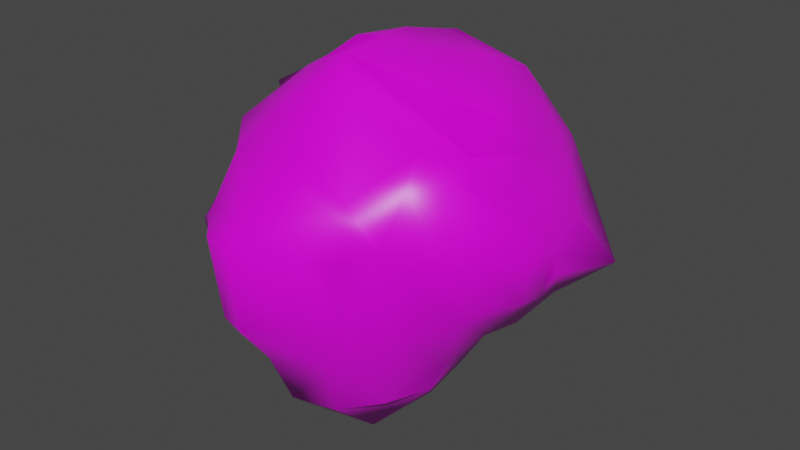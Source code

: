 # Source: rock.blend  (saved by Blender 3.0.42; exported with 4.5.12 LTS)
import bpy
from mathutils import Matrix  # noqa: F401  (used for matrix-valued properties, if any)

bpy.ops.wm.read_factory_settings(use_empty=True)
scene = bpy.context.scene
scene.name = 'Scene'

# ---- collections
col_collection = bpy.data.collections.new('Collection'); scene.collection.children.link(col_collection)

# ---- images (referenced by path relative to the original .blend; pixels are not part of the script)
import os
ASSET_DIR = os.environ.get("B2B_ASSET_DIR", "")  # directory of the original .blend (textures are referenced by path, not embedded)
HERE = os.path.dirname(os.path.abspath(__file__))  # packed textures are extracted next to this script under _unpacked/

def load_image(name, relpath, width, height, colorspace="sRGB"):
    """Load a texture the original file referenced (path relative to the .blend, or extracted next to this script)."""
    p = next((c for c in (os.path.join(HERE, relpath), os.path.join(ASSET_DIR, relpath)) if relpath and os.path.exists(c)), "")
    if p:
        img = bpy.data.images.load(p, check_existing=True)
        img.name = name
    else:  # same state as the original file: an image datablock whose file is absent (Cycles renders it pink)
        img = bpy.data.images.new(name, width, height)
        img.source = "FILE"
        img.filepath = "//" + (relpath or name)
    img.colorspace_settings.name = colorspace
    return img
img_colorstemplate_png = load_image('ColorsTemplate.png', 'ColorsTemplate.png', 1024, 1024, 'sRGB')

# ---- materials (node trees are filled in below, after node groups)
mat_material = bpy.data.materials.new('Material')
mat_material.alpha_threshold = 0.0
mat_material.use_transparent_shadow = False
mat_material.line_color = (0.0, 0.0, 0.0, 1.0)

# ---- material node trees
mat_material.use_nodes = True; mat_material.node_tree.nodes.clear()
_N = mat_material.node_tree.nodes; _L = mat_material.node_tree.links
n0 = _N.new('ShaderNodeOutputMaterial'); n0.name = 'Material Output'; n0.location = (300, 300)
n1 = _N.new('ShaderNodeBsdfPrincipled'); n1.name = 'Principled BSDF'; n1.location = (10, 300)
n1.distribution = 'GGX'
n1.subsurface_method = 'RANDOM_WALK_SKIN'
n1.inputs[2].default_value = 0.4
n1.inputs[3].default_value = 1.45
n1.inputs[27].default_value = (0.0, 0.0, 0.0, 1.0)
n1.inputs[28].default_value = 1.0
n2 = _N.new('ShaderNodeTexImage'); n2.name = 'Image Texture'; n2.location = (-394, 182)
n2.image = img_colorstemplate_png
n2.interpolation = 'Closest'
_L.new(n1.outputs[0], n0.inputs[0])
_L.new(n2.outputs[0], n1.inputs[0])
n0.is_active_output = True

# ---- world
world_world = bpy.data.worlds.new('World'); scene.world = world_world
world_world.use_nodes = True; world_world.node_tree.nodes.clear()
_N = world_world.node_tree.nodes; _L = world_world.node_tree.links
n0 = _N.new('ShaderNodeOutputWorld'); n0.name = 'World Output'; n0.location = (300, 300)
n1 = _N.new('ShaderNodeBackground'); n1.name = 'Background'; n1.location = (10, 300)
n1.inputs[0].default_value = (0.05088, 0.05088, 0.05088, 1.0)
_L.new(n1.outputs[0], n0.inputs[0])
n0.is_active_output = True
world_world.color = (0.05088, 0.05088, 0.05088)
world_world.use_sun_shadow = False
world_world.sun_shadow_jitter_overblur = 0.0

# ---- meshes
me_cube = bpy.data.meshes.new('Cube')
me_cube.from_pydata([(-0.1483, 0.1563, 0.129), (-0.2546, 0.06317, -0.1919), (0.08311, -0.2015, 0.04085), (-0.07135, -0.1602, -0.286), (-0.3966, -0.3174, 0.1418), (-0.5662, -0.1945, -0.1419), (-0.1578, -0.5597, 0.001088), (-0.2488, -0.4866, -0.3608), (0.03525, 0.08562, 0.1506), (0.0151, 0.1936, 0.08701), (0.09763, 0.05091, 0.08015), (0.07307, 0.1997, -0.0347), (0.1762, -0.01584, -0.0109), (-0.01828, 0.2144, -0.2014), (0.2357, 0.06093, -0.136), (0.1955, -0.1343, -0.09747), (0.1908, -0.1492, -0.05297), (0.1747, -0.1538, -0.1282), (0.194, -0.1805, -0.05759), (0.1432, -0.1057, -0.1895), (0.1224, -0.2244, -0.1986), (0.1797, -0.2348, -0.1316), (0.1491, -0.3164, -0.1218), (0.1475, -0.3598, 0.001946), (0.2003, -0.2739, -0.01622), (0.1634, -0.3126, 0.09189), (0.196, -0.1657, -0.001259), (0.14, -0.2975, 0.1245), (0.1504, -0.1285, 0.08596), (0.06603, -0.2927, 0.1993), (0.08439, -0.1076, 0.1559), (0.08297, -0.2239, 0.2708), (-0.0185, -0.03693, 0.2542), (-0.2895, -0.1635, 0.3594), (-0.1572, -0.04375, 0.3197), (-0.2698, -0.3015, 0.3552), (-0.3381, -0.1916, 0.3607), (-0.3584, -0.29, 0.3226), (-0.3235, -0.3846, 0.2795), (-0.2236, -0.3535, 0.3378), (-0.06075, -0.5477, 0.1488), (-0.2936, -0.5039, 0.1726), (-0.2951, -0.6068, 0.08096), (-0.04387, -0.5987, 0.1326), (-0.1243, -0.6299, 0.03078), (-0.275, -0.6762, 0.02678), (-0.2654, -0.6664, -0.1802), (-0.1385, -0.6082, -0.1514), (-0.2742, -0.578, -0.2953), (-0.1379, -0.5363, -0.2823), (-0.1471, -0.497, -0.4252), (-0.2831, -0.5048, -0.4482), (-0.2839, -0.3563, -0.4902), (-0.1561, -0.3597, -0.552), (-0.1705, -0.2428, -0.539), (-0.2891, -0.237, -0.5112), (-0.2971, -0.1501, -0.5475), (-0.1632, -0.1728, -0.563), (-0.1805, -0.07383, -0.5398), (-0.2798, -0.05661, -0.5379), (-0.178, -0.005008, -0.5111), (-0.2754, -0.01339, -0.4799), (-0.3129, 0.04606, -0.3919), (-0.1927, 0.031, -0.3998), (-0.202, 0.1329, -0.3322), (-0.3159, 0.1308, -0.3136), (-0.3364, 0.206, -0.2442), (-0.2236, 0.2542, -0.2973), (-0.2938, 0.3156, -0.2126), (-0.3502, 0.2569, -0.1662), (-0.17, 0.3367, -0.0298), (-0.3202, 0.294, -0.0259), (-0.3017, 0.3397, 0.1071), (-0.09484, 0.3068, 0.05973), (-0.09738, 0.246, 0.1484), (-0.2879, 0.2649, 0.1822), (-0.2672, 0.09181, 0.3219), (-0.08468, 0.126, 0.2581), (-0.1327, 0.04165, 0.2966), (-0.2736, 0.06464, 0.3265), (-0.3035, -0.05587, 0.3536), (-0.4261, -0.06439, 0.2889), (-0.4018, -0.1905, 0.3109), (-0.4902, -0.2042, 0.2567), (-0.4635, -0.06688, 0.282), (-0.5659, -0.219, 0.1486), (-0.6788, -0.1187, 0.1535), (-0.6169, -0.2323, 0.03993), (-0.6949, -0.09202, 0.04603), (-0.6404, -0.002699, -0.04702), (-0.6115, 0.06789, -0.02149), (-0.5729, 0.05427, 0.145), (-0.6275, 0.07195, -0.1695), (-0.5865, 0.08684, -0.1625), (-0.6282, -0.01684, -0.2647), (-0.5333, -0.03399, -0.3368), (-0.4803, 0.06379, -0.2805), (-0.4142, 0.131, -0.2686), (-0.4509, 0.1945, -0.1772), (-0.3871, 0.07184, -0.3521), (-0.6786, -0.1877, -0.3304), (-0.6296, -0.1657, -0.3967), (-0.441, -0.1286, -0.445), (-0.3985, -0.01756, -0.402), (-0.4017, -0.2991, -0.4481), (-0.5136, -0.3472, -0.3645), (-0.3626, -0.1255, -0.4874), (-0.3279, -0.04938, -0.4782), (-0.6965, -0.3742, -0.1459), (-0.6793, -0.4017, -0.1345), (-0.6427, -0.2977, -0.02567), (-0.5889, -0.3742, 0.01444), (-0.4442, -0.5564, -0.1746), (-0.4372, -0.5827, 0.02251), (-0.3637, -0.6558, 0.01906), (-0.3373, -0.647, -0.1784), (-0.6787, -0.2058, -0.1661), (-0.6652, -0.212, -0.02605), (-0.6828, -0.04615, -0.1764), (-0.6568, -0.07378, -0.0459), (-0.4406, -0.4907, -0.3101), (-0.4466, 0.1987, -0.01347), (-0.437, 0.2071, -0.1732), (-0.4277, 0.224, -0.01408), (-0.4021, 0.1563, 0.1577), (-0.3994, 0.0875, 0.217), (-0.5599, -0.357, 0.1551), (-0.4347, -0.3474, 0.2448), (-0.4424, -0.476, 0.1556), (-0.1383, 0.3231, -0.2148), (-0.07825, 0.2932, -0.04906), (-0.08759, 0.05753, -0.3688), (-0.04711, 0.1271, -0.3052), (0.09739, 0.02379, -0.2533), (-0.07356, -0.01782, -0.4283), (0.02428, -0.02258, -0.3479), (-0.05835, -0.1395, -0.4302), (-0.006575, -0.1103, -0.3512), (-0.01773, -0.3124, -0.4092), (0.003195, -0.2717, -0.3408), (-0.05369, -0.434, -0.3989), (0.01135, -0.4805, -0.1661), (0.1017, -0.3646, -0.161), (0.007364, -0.5215, 0.04805), (0.107, -0.4375, 0.01924), (0.04187, -0.4749, 0.1789), (0.09659, -0.4097, 0.1964), (0.007934, -0.3948, 0.2335), (-0.07061, -0.5596, -0.1468), (-0.05606, -0.5787, 0.02062), (-0.1175, -0.06895, -0.5108), (-0.1084, -0.194, -0.5241)], [], [(0, 4, 6, 2), (3, 2, 6, 7), (7, 6, 4, 5), (5, 1, 3, 7), (1, 0, 2, 3), (5, 4, 0, 1), (10, 9, 8), (9, 10, 12, 11), (11, 12, 14, 13), (14, 12, 16, 15), (16, 18, 17, 15), (15, 17, 19), (19, 17, 21, 20), (21, 22, 20), (21, 24, 23, 22), (23, 24, 25), (24, 18, 26, 25), (26, 28, 27, 25), (27, 28, 30, 29), (30, 32, 31, 29), (31, 32, 34, 33), (35, 31, 33), (37, 35, 33, 36), (39, 35, 37, 38), (41, 40, 39, 38), (43, 40, 41, 42), (45, 44, 43, 42), (47, 44, 45, 46), (49, 47, 46, 48), (51, 50, 49, 48), (53, 50, 51, 52), (55, 54, 53, 52), (57, 54, 55, 56), (59, 58, 57, 56), (61, 60, 58, 59), (63, 60, 61, 62), (65, 64, 63, 62), (67, 64, 65, 66), (69, 68, 67, 66), (71, 70, 68, 69), (73, 70, 71, 72), (75, 74, 73, 72), (77, 74, 75, 76), (79, 78, 77, 76), (34, 78, 79, 80), (79, 81, 80), (80, 81, 82, 36), (82, 81, 84, 83), (84, 86, 85, 83), (85, 86, 88, 87), (91, 90, 89, 88), (86, 91, 88), (89, 90, 93, 92), (93, 96, 95, 94), (92, 93, 94), (96, 93, 98, 97), (96, 97, 99), (94, 95, 101, 100), (101, 95, 103, 102), (105, 101, 102, 104), (103, 107, 106, 102), (105, 109, 108, 100), (101, 105, 100), (109, 111, 110, 108), (113, 111, 109, 112), (115, 114, 113, 112), (110, 117, 116, 108), (117, 110, 87), (117, 119, 118, 116), (112, 109, 105, 120), (108, 116, 100), (116, 118, 94, 100), (118, 92, 94), (93, 90, 121, 98), (121, 123, 122, 98), (118, 119, 89, 92), (90, 91, 124, 121), (124, 91, 125), (111, 126, 85, 87), (110, 111, 87), (88, 119, 117, 87), (125, 91, 86, 84), (83, 85, 126, 127), (126, 128, 127), (71, 123, 72), (70, 130, 129, 68), (122, 123, 71, 69), (68, 129, 67), (122, 69, 66), (64, 132, 131, 63), (132, 133, 131), (131, 133, 135, 134), (134, 135, 137, 136), (136, 137, 139, 138), (139, 140, 138), (139, 142, 141, 140), (142, 144, 143, 141), (144, 146, 145, 143), (145, 146, 147), (143, 149, 148, 141), (151, 150, 134, 136), (97, 65, 62, 99), (134, 150, 60, 63), (131, 134, 63), (62, 61, 107, 103), (99, 62, 103), (107, 61, 59), (58, 150, 151, 57), (106, 107, 59, 56), (151, 54, 57), (55, 106, 56), (151, 136, 138, 53), (54, 151, 53), (106, 55, 52, 104), (102, 106, 104), (52, 51, 120, 104), (140, 141, 148, 49), (50, 140, 49), (48, 115, 112, 120), (51, 48, 120), (148, 47, 49), (46, 115, 48), (148, 149, 44, 47), (45, 114, 115, 46), (114, 45, 42), (143, 145, 40, 43), (149, 143, 43), (42, 41, 128, 113), (114, 42, 113), (40, 145, 147, 39), (128, 41, 38, 127), (82, 37, 36), (33, 34, 80, 36), (32, 30, 8, 77), (78, 32, 77), (23, 144, 142, 22), (137, 135, 19, 20), (17, 18, 24, 21), (129, 130, 11, 13), (12, 10, 28, 26), (16, 12, 26), (9, 11, 130, 73), (74, 9, 73), (13, 14, 133, 132), (28, 10, 8, 30), (18, 16, 26), (133, 14, 15, 19), (135, 133, 19), (146, 27, 29, 147), (146, 144, 23, 25), (27, 146, 25), (142, 139, 137, 20), (22, 142, 20), (8, 9, 74, 77), (130, 70, 73), (13, 132, 64, 67), (129, 13, 67), (32, 78, 34), (60, 150, 58), (29, 31, 35, 39), (147, 29, 39), (44, 149, 43), (138, 140, 50, 53), (76, 75, 124, 125), (75, 72, 123, 121), (124, 75, 121), (122, 66, 65, 97), (98, 122, 97), (79, 76, 125, 84), (81, 79, 84), (89, 119, 88), (95, 96, 99, 103), (37, 82, 83, 127), (38, 37, 127), (128, 126, 111, 113), (120, 105, 104)])
me_cube.polygons.foreach_set('use_smooth', [True] * 176)
_uv = me_cube.uv_layers.new(name='UVMap')
_uv.uv.foreach_set('vector', [0.9941, 0.4141, 0.9941, 0.4141, 0.9941, 0.4141, 0.9941, 0.4141, 0.9941, 0.4141, 0.9941, 0.4141, 0.9941, 0.4141, 0.9941, 0.4141, 0.9941, 0.4141, 0.9941, 0.4141, 0.9941, 0.4141, 0.9941, 0.4141, 0.9941, 0.4141, 0.9941, 0.4141, 0.9941, 0.4141, 0.9941, 0.4141, 0.9941, 0.4141, 0.9941, 0.4141, 0.9941, 0.4141, 0.9941, 0.4141, 0.9941, 0.4141, 0.9941, 0.4141, 0.9941, 0.4141, 0.9941, 0.4141, 0.9941, 0.4141, 0.9941, 0.4141, 0.9941, 0.4141, 0.9941, 0.4141, 0.9941, 0.4141, 0.9941, 0.4141, 0.9941, 0.4141, 0.9941, 0.4141, 0.9941, 0.4141, 0.9941, 0.4141, 0.9941, 0.4141, 0.9941, 0.4141, 0.9941, 0.4141, 0.9941, 0.4141, 0.9941, 0.4141, 0.9941, 0.4141, 0.9941, 0.4141, 0.9941, 0.4141, 0.9941, 0.4141, 0.9941, 0.4141, 0.9941, 0.4141, 0.9941, 0.4141, 0.9941, 0.4141, 0.9941, 0.4141, 0.9941, 0.4141, 0.9941, 0.4141, 0.9941, 0.4141, 0.9941, 0.4141, 0.9941, 0.4141, 0.9941, 0.4141, 0.9941, 0.4141, 0.9941, 0.4141, 0.9941, 0.4141, 0.9941, 0.4141, 0.9941, 0.4141, 0.9941, 0.4141, 0.9941, 0.4141, 0.9941, 0.4141, 0.9941, 0.4141, 0.9941, 0.4141, 0.9941, 0.4141, 0.9941, 0.4141, 0.9941, 0.4141, 0.9941, 0.4141, 0.9941, 0.4141, 0.9941, 0.4141, 0.9941, 0.4141, 0.9941, 0.4141, 0.9941, 0.4141, 0.9941, 0.4141, 0.9941, 0.4141, 0.9941, 0.4141, 0.9941, 0.4141, 0.9941, 0.4141, 0.9941, 0.4141, 0.9941, 0.4141, 0.9941, 0.4141, 0.9941, 0.4141, 0.9941, 0.4141, 0.9941, 0.4141, 0.9941, 0.4141, 0.9941, 0.4141, 0.9941, 0.4141, 0.9941, 0.4141, 0.9941, 0.4141, 0.9941, 0.4141, 0.9941, 0.4141, 0.9941, 0.4141, 0.9941, 0.4141, 0.9941, 0.4141, 0.9941, 0.4141, 0.9941, 0.4141, 0.9941, 0.4141, 0.9941, 0.4141, 0.9941, 0.4141, 0.9941, 0.4141, 0.9941, 0.4141, 0.9941, 0.4141, 0.9941, 0.4141, 0.9941, 0.4141, 0.9941, 0.4141, 0.9941, 0.4141, 0.9941, 0.4141, 0.9941, 0.4141, 0.9941, 0.4141, 0.9941, 0.4141, 0.9941, 0.4141, 0.9941, 0.4141, 0.9941, 0.4141, 0.9941, 0.4141, 0.9941, 0.4141, 0.9941, 0.4141, 0.9941, 0.4141, 0.9941, 0.4141, 0.9941, 0.4141, 0.9941, 0.4141, 0.9941, 0.4141, 0.9941, 0.4141, 0.9941, 0.4141, 0.9941, 0.4141, 0.9941, 0.4141, 0.9941, 0.4141, 0.9941, 0.4141, 0.9941, 0.4141, 0.9941, 0.4141, 0.9941, 0.4141, 0.9941, 0.4141, 0.9941, 0.4141, 0.9941, 0.4141, 0.9941, 0.4141, 0.9941, 0.4141, 0.9941, 0.4141, 0.9941, 0.4141, 0.9941, 0.4141, 0.9941, 0.4141, 0.9941, 0.4141, 0.9941, 0.4141, 0.9941, 0.4141, 0.9941, 0.4141, 0.9941, 0.4141, 0.9941, 0.4141, 0.9941, 0.4141, 0.9941, 0.4141, 0.9941, 0.4141, 0.9941, 0.4141, 0.9941, 0.4141, 0.9941, 0.4141, 0.9941, 0.4141, 0.9941, 0.4141, 0.9941, 0.4141, 0.9941, 0.4141, 0.9941, 0.4141, 0.9941, 0.4141, 0.9941, 0.4141, 0.9941, 0.4141, 0.9941, 0.4141, 0.9941, 0.4141, 0.9941, 0.4141, 0.9941, 0.4141, 0.9941, 0.4141, 0.9941, 0.4141, 0.9941, 0.4141, 0.9941, 0.4141, 0.9941, 0.4141, 0.9941, 0.4141, 0.9941, 0.4141, 0.9941, 0.4141, 0.9941, 0.4141, 0.9941, 0.4141, 0.9941, 0.4141, 0.9941, 0.4141, 0.9941, 0.4141, 0.9941, 0.4141, 0.9941, 0.4141, 0.9941, 0.4141, 0.9941, 0.4141, 0.9941, 0.4141, 0.9941, 0.4141, 0.9941, 0.4141, 0.9941, 0.4141, 0.9941, 0.4141, 0.9941, 0.4141, 0.9941, 0.4141, 0.9941, 0.4141, 0.9941, 0.4141, 0.9941, 0.4141, 0.9941, 0.4141, 0.9941, 0.4141, 0.9941, 0.4141, 0.9941, 0.4141, 0.9941, 0.4141, 0.9941, 0.4141, 0.9941, 0.4141, 0.9941, 0.4141, 0.9941, 0.4141, 0.9941, 0.4141, 0.9941, 0.4141, 0.9941, 0.4141, 0.9941, 0.4141, 0.9941, 0.4141, 0.9941, 0.4141, 0.9941, 0.4141, 0.9941, 0.4141, 0.9941, 0.4141, 0.9941, 0.4141, 0.9941, 0.4141, 0.9941, 0.4141, 0.9941, 0.4141, 0.9941, 0.4141, 0.9941, 0.4141, 0.9941, 0.4141, 0.9941, 0.4141, 0.9941, 0.4141, 0.9941, 0.4141, 0.9941, 0.4141, 0.9941, 0.4141, 0.9941, 0.4141, 0.9941, 0.4141, 0.9941, 0.4141, 0.9941, 0.4141, 0.9941, 0.4141, 0.9941, 0.4141, 0.9941, 0.4141, 0.9941, 0.4141, 0.9941, 0.4141, 0.9941, 0.4141, 0.9941, 0.4141, 0.9941, 0.4141, 0.9941, 0.4141, 0.9941, 0.4141, 0.9941, 0.4141, 0.9941, 0.4141, 0.9941, 0.4141, 0.9941, 0.4141, 0.9941, 0.4141, 0.9941, 0.4141, 0.9941, 0.4141, 0.9941, 0.4141, 0.9941, 0.4141, 0.9941, 0.4141, 0.9941, 0.4141, 0.9941, 0.4141, 0.9941, 0.4141, 0.9941, 0.4141, 0.9941, 0.4141, 0.9941, 0.4141, 0.9941, 0.4141, 0.9941, 0.4141, 0.9941, 0.4141, 0.9941, 0.4141, 0.9941, 0.4141, 0.9941, 0.4141, 0.9941, 0.4141, 0.9941, 0.4141, 0.9941, 0.4141, 0.9941, 0.4141, 0.9941, 0.4141, 0.9941, 0.4141, 0.9941, 0.4141, 0.9941, 0.4141, 0.9941, 0.4141, 0.9941, 0.4141, 0.9941, 0.4141, 0.9941, 0.4141, 0.9941, 0.4141, 0.9941, 0.4141, 0.9941, 0.4141, 0.9941, 0.4141, 0.9941, 0.4141, 0.9941, 0.4141, 0.9941, 0.4141, 0.9941, 0.4141, 0.9941, 0.4141, 0.9941, 0.4141, 0.9941, 0.4141, 0.9941, 0.4141, 0.9941, 0.4141, 0.9941, 0.4141, 0.9941, 0.4141, 0.9941, 0.4141, 0.9941, 0.4141, 0.9941, 0.4141, 0.9941, 0.4141, 0.9941, 0.4141, 0.9941, 0.4141, 0.9941, 0.4141, 0.9941, 0.4141, 0.9941, 0.4141, 0.9941, 0.4141, 0.9941, 0.4141, 0.9941, 0.4141, 0.9941, 0.4141, 0.9941, 0.4141, 0.9941, 0.4141, 0.9941, 0.4141, 0.9941, 0.4141, 0.9941, 0.4141, 0.9941, 0.4141, 0.9941, 0.4141, 0.9941, 0.4141, 0.9941, 0.4141, 0.9941, 0.4141, 0.9941, 0.4141, 0.9941, 0.4141, 0.9941, 0.4141, 0.9941, 0.4141, 0.9941, 0.4141, 0.9941, 0.4141, 0.9941, 0.4141, 0.9941, 0.4141, 0.9941, 0.4141, 0.9941, 0.4141, 0.9941, 0.4141, 0.9941, 0.4141, 0.9941, 0.4141, 0.9941, 0.4141, 0.9941, 0.4141, 0.9941, 0.4141, 0.9941, 0.4141, 0.9941, 0.4141, 0.9941, 0.4141, 0.9941, 0.4141, 0.9941, 0.4141, 0.9941, 0.4141, 0.9941, 0.4141, 0.9941, 0.4141, 0.9941, 0.4141, 0.9941, 0.4141, 0.9941, 0.4141, 0.9941, 0.4141, 0.9941, 0.4141, 0.9941, 0.4141, 0.9941, 0.4141, 0.9941, 0.4141, 0.9941, 0.4141, 0.9941, 0.4141, 0.9941, 0.4141, 0.9941, 0.4141, 0.9941, 0.4141, 0.9941, 0.4141, 0.9941, 0.4141, 0.9941, 0.4141, 0.9941, 0.4141, 0.9941, 0.4141, 0.9941, 0.4141, 0.9941, 0.4141, 0.9941, 0.4141, 0.9941, 0.4141, 0.9941, 0.4141, 0.9941, 0.4141, 0.9941, 0.4141, 0.9941, 0.4141, 0.9941, 0.4141, 0.9941, 0.4141, 0.9941, 0.4141, 0.9941, 0.4141, 0.9941, 0.4141, 0.9941, 0.4141, 0.9941, 0.4141, 0.9941, 0.4141, 0.9941, 0.4141, 0.9941, 0.4141, 0.9941, 0.4141, 0.9941, 0.4141, 0.9941, 0.4141, 0.9941, 0.4141, 0.9941, 0.4141, 0.9941, 0.4141, 0.9941, 0.4141, 0.9941, 0.4141, 0.9941, 0.4141, 0.9941, 0.4141, 0.9941, 0.4141, 0.9941, 0.4141, 0.9941, 0.4141, 0.9941, 0.4141, 0.9941, 0.4141, 0.9941, 0.4141, 0.9941, 0.4141, 0.9941, 0.4141, 0.9941, 0.4141, 0.9941, 0.4141, 0.9941, 0.4141, 0.9941, 0.4141, 0.9941, 0.4141, 0.9941, 0.4141, 0.9941, 0.4141, 0.9941, 0.4141, 0.9941, 0.4141, 0.9941, 0.4141, 0.9941, 0.4141, 0.9941, 0.4141, 0.9941, 0.4141, 0.9941, 0.4141, 0.9941, 0.4141, 0.9941, 0.4141, 0.9941, 0.4141, 0.9941, 0.4141, 0.9941, 0.4141, 0.9941, 0.4141, 0.9941, 0.4141, 0.9941, 0.4141, 0.9941, 0.4141, 0.9941, 0.4141, 0.9941, 0.4141, 0.9941, 0.4141, 0.9941, 0.4141, 0.9941, 0.4141, 0.9941, 0.4141, 0.9941, 0.4141, 0.9941, 0.4141, 0.9941, 0.4141, 0.9941, 0.4141, 0.9941, 0.4141, 0.9941, 0.4141, 0.9941, 0.4141, 0.9941, 0.4141, 0.9941, 0.4141, 0.9941, 0.4141, 0.9941, 0.4141, 0.9941, 0.4141, 0.9941, 0.4141, 0.9941, 0.4141, 0.9941, 0.4141, 0.9941, 0.4141, 0.9941, 0.4141, 0.9941, 0.4141, 0.9941, 0.4141, 0.9941, 0.4141, 0.9941, 0.4141, 0.9941, 0.4141, 0.9941, 0.4141, 0.9941, 0.4141, 0.9941, 0.4141, 0.9941, 0.4141, 0.9941, 0.4141, 0.9941, 0.4141, 0.9941, 0.4141, 0.9941, 0.4141, 0.9941, 0.4141, 0.9941, 0.4141, 0.9941, 0.4141, 0.9941, 0.4141, 0.9941, 0.4141, 0.9941, 0.4141, 0.9941, 0.4141, 0.9941, 0.4141, 0.9941, 0.4141, 0.9941, 0.4141, 0.9941, 0.4141, 0.9941, 0.4141, 0.9941, 0.4141, 0.9941, 0.4141, 0.9941, 0.4141, 0.9941, 0.4141, 0.9941, 0.4141, 0.9941, 0.4141, 0.9941, 0.4141, 0.9941, 0.4141, 0.9941, 0.4141, 0.9941, 0.4141, 0.9941, 0.4141, 0.9941, 0.4141, 0.9941, 0.4141, 0.9941, 0.4141, 0.9941, 0.4141, 0.9941, 0.4141, 0.9941, 0.4141, 0.9941, 0.4141, 0.9941, 0.4141, 0.9941, 0.4141, 0.9941, 0.4141, 0.9941, 0.4141, 0.9941, 0.4141, 0.9941, 0.4141, 0.9941, 0.4141, 0.9941, 0.4141, 0.9941, 0.4141, 0.9941, 0.4141, 0.9941, 0.4141, 0.9941, 0.4141, 0.9941, 0.4141, 0.9941, 0.4141, 0.9941, 0.4141, 0.9941, 0.4141, 0.9941, 0.4141, 0.9941, 0.4141, 0.9941, 0.4141, 0.9941, 0.4141, 0.9941, 0.4141, 0.9941, 0.4141, 0.9941, 0.4141, 0.9941, 0.4141, 0.9941, 0.4141, 0.9941, 0.4141, 0.9941, 0.4141, 0.9941, 0.4141, 0.9941, 0.4141, 0.9941, 0.4141, 0.9941, 0.4141, 0.9941, 0.4141, 0.9941, 0.4141, 0.9941, 0.4141, 0.9941, 0.4141, 0.9941, 0.4141, 0.9941, 0.4141, 0.9941, 0.4141, 0.9941, 0.4141, 0.9941, 0.4141, 0.9941, 0.4141, 0.9941, 0.4141, 0.9941, 0.4141, 0.9941, 0.4141, 0.9941, 0.4141, 0.9941, 0.4141, 0.9941, 0.4141, 0.9941, 0.4141, 0.9941, 0.4141, 0.9941, 0.4141, 0.9941, 0.4141, 0.9941, 0.4141, 0.9941, 0.4141, 0.9941, 0.4141, 0.9941, 0.4141, 0.9941, 0.4141, 0.9941, 0.4141, 0.9941, 0.4141, 0.9941, 0.4141, 0.9941, 0.4141, 0.9941, 0.4141, 0.9941, 0.4141, 0.9941, 0.4141, 0.9941, 0.4141, 0.9941, 0.4141, 0.9941, 0.4141, 0.9941, 0.4141, 0.9941, 0.4141, 0.9941, 0.4141, 0.9941, 0.4141, 0.9941, 0.4141, 0.9941, 0.4141, 0.9941, 0.4141, 0.9941, 0.4141, 0.9941, 0.4141, 0.9941, 0.4141, 0.9941, 0.4141, 0.9941, 0.4141, 0.9941, 0.4141, 0.9941, 0.4141, 0.9941, 0.4141, 0.9941, 0.4141, 0.9941, 0.4141, 0.9941, 0.4141, 0.9941, 0.4141, 0.9941, 0.4141, 0.9941, 0.4141, 0.9941, 0.4141, 0.9941, 0.4141, 0.9941, 0.4141, 0.9941, 0.4141, 0.9941, 0.4141, 0.9941, 0.4141, 0.9941, 0.4141, 0.9941, 0.4141, 0.9941, 0.4141, 0.9941, 0.4141, 0.9941, 0.4141, 0.9941, 0.4141, 0.9941, 0.4141, 0.9941, 0.4141, 0.9941, 0.4141, 0.9941, 0.4141, 0.9941, 0.4141, 0.9941, 0.4141, 0.9941, 0.4141, 0.9941, 0.4141, 0.9941, 0.4141, 0.9941, 0.4141, 0.9941, 0.4141, 0.9941, 0.4141, 0.9941, 0.4141, 0.9941, 0.4141, 0.9941, 0.4141, 0.9941, 0.4141, 0.9941, 0.4141, 0.9941, 0.4141, 0.9941, 0.4141, 0.9941, 0.4141, 0.9941, 0.4141, 0.9941, 0.4141, 0.9941, 0.4141, 0.9941, 0.4141, 0.9941, 0.4141, 0.9941, 0.4141, 0.9941, 0.4141, 0.9941, 0.4141, 0.9941, 0.4141, 0.9941, 0.4141, 0.9941, 0.4141, 0.9941, 0.4141, 0.9941, 0.4141, 0.9941, 0.4141, 0.9941, 0.4141, 0.9941, 0.4141, 0.9941, 0.4141, 0.9941, 0.4141, 0.9941, 0.4141, 0.9941, 0.4141, 0.9941, 0.4141, 0.9941, 0.4141, 0.9941, 0.4141, 0.9941, 0.4141, 0.9941, 0.4141, 0.9941, 0.4141, 0.9941, 0.4141, 0.9941, 0.4141, 0.9941, 0.4141, 0.9941, 0.4141, 0.9941, 0.4141, 0.9941, 0.4141, 0.9941, 0.4141, 0.9941, 0.4141, 0.9941, 0.4141, 0.9941, 0.4141, 0.9941, 0.4141, 0.9941, 0.4141, 0.9941, 0.4141, 0.9941, 0.4141, 0.9941, 0.4141, 0.9941, 0.4141, 0.9941, 0.4141, 0.9941, 0.4141, 0.9941, 0.4141, 0.9941, 0.4141, 0.9941, 0.4141, 0.9941, 0.4141, 0.9941, 0.4141, 0.9941, 0.4141, 0.9941, 0.4141, 0.9941, 0.4141, 0.9941, 0.4141, 0.9941, 0.4141, 0.9941, 0.4141, 0.9941, 0.4141])
_ca = me_cube.color_attributes.new('Col', 'BYTE_COLOR', 'CORNER')
_ca.data.foreach_set('color', [1.0, 1.0, 1.0, 1.0, 1.0, 1.0, 1.0, 1.0, 1.0, 1.0, 1.0, 1.0, 1.0, 1.0, 1.0, 1.0, 1.0, 1.0, 1.0, 1.0, 1.0, 1.0, 1.0, 1.0, 1.0, 1.0, 1.0, 1.0, 1.0, 1.0, 1.0, 1.0, 1.0, 1.0, 1.0, 1.0, 1.0, 1.0, 1.0, 1.0, 1.0, 1.0, 1.0, 1.0, 1.0, 1.0, 1.0, 1.0, 1.0, 1.0, 1.0, 1.0, 1.0, 1.0, 1.0, 1.0, 1.0, 1.0, 1.0, 1.0, 1.0, 1.0, 1.0, 1.0, 1.0, 1.0, 1.0, 1.0, 1.0, 1.0, 1.0, 1.0, 1.0, 1.0, 1.0, 1.0, 1.0, 1.0, 1.0, 1.0, 1.0, 1.0, 1.0, 1.0, 1.0, 1.0, 1.0, 1.0, 1.0, 1.0, 1.0, 1.0, 1.0, 1.0, 1.0, 1.0, 1.0, 1.0, 1.0, 1.0, 1.0, 1.0, 1.0, 1.0, 1.0, 1.0, 1.0, 1.0, 1.0, 1.0, 1.0, 1.0, 1.0, 1.0, 1.0, 1.0, 1.0, 1.0, 1.0, 1.0, 1.0, 1.0, 1.0, 1.0, 1.0, 1.0, 1.0, 1.0, 1.0, 1.0, 1.0, 1.0, 1.0, 1.0, 1.0, 1.0, 1.0, 1.0, 1.0, 1.0, 1.0, 1.0, 1.0, 1.0, 1.0, 1.0, 1.0, 1.0, 1.0, 1.0, 1.0, 1.0, 1.0, 1.0, 1.0, 1.0, 1.0, 1.0, 1.0, 1.0, 1.0, 1.0, 1.0, 1.0, 1.0, 1.0, 1.0, 1.0, 1.0, 1.0, 1.0, 1.0, 1.0, 1.0, 1.0, 1.0, 1.0, 1.0, 1.0, 1.0, 1.0, 1.0, 1.0, 1.0, 1.0, 1.0, 1.0, 1.0, 1.0, 1.0, 1.0, 1.0, 1.0, 1.0, 1.0, 1.0, 1.0, 1.0, 1.0, 1.0, 1.0, 1.0, 1.0, 1.0, 1.0, 1.0, 1.0, 1.0, 1.0, 1.0, 1.0, 1.0, 1.0, 1.0, 1.0, 1.0, 1.0, 1.0, 1.0, 1.0, 1.0, 1.0, 1.0, 1.0, 1.0, 1.0, 1.0, 1.0, 1.0, 1.0, 1.0, 1.0, 1.0, 1.0, 1.0, 1.0, 1.0, 1.0, 1.0, 1.0, 1.0, 1.0, 1.0, 1.0, 1.0, 1.0, 1.0, 1.0, 1.0, 1.0, 1.0, 1.0, 1.0, 1.0, 1.0, 1.0, 1.0, 1.0, 1.0, 1.0, 1.0, 1.0, 1.0, 1.0, 1.0, 1.0, 1.0, 1.0, 1.0, 1.0, 1.0, 1.0, 1.0, 1.0, 1.0, 1.0, 1.0, 1.0, 1.0, 1.0, 1.0, 1.0, 1.0, 1.0, 1.0, 1.0, 1.0, 1.0, 1.0, 1.0, 1.0, 1.0, 1.0, 1.0, 1.0, 1.0, 1.0, 1.0, 1.0, 1.0, 1.0, 1.0, 1.0, 1.0, 1.0, 1.0, 1.0, 1.0, 1.0, 1.0, 1.0, 1.0, 1.0, 1.0, 1.0, 1.0, 1.0, 1.0, 1.0, 1.0, 1.0, 1.0, 1.0, 1.0, 1.0, 1.0, 1.0, 1.0, 1.0, 1.0, 1.0, 1.0, 1.0, 1.0, 1.0, 1.0, 1.0, 1.0, 1.0, 1.0, 1.0, 1.0, 1.0, 1.0, 1.0, 1.0, 1.0, 1.0, 1.0, 1.0, 1.0, 1.0, 1.0, 1.0, 1.0, 1.0, 1.0, 1.0, 1.0, 1.0, 1.0, 1.0, 1.0, 1.0, 1.0, 1.0, 1.0, 1.0, 1.0, 1.0, 1.0, 1.0, 1.0, 1.0, 1.0, 1.0, 1.0, 1.0, 1.0, 1.0, 1.0, 1.0, 1.0, 1.0, 1.0, 1.0, 1.0, 1.0, 1.0, 1.0, 1.0, 1.0, 1.0, 1.0, 1.0, 1.0, 1.0, 1.0, 1.0, 1.0, 1.0, 1.0, 1.0, 1.0, 1.0, 1.0, 1.0, 1.0, 1.0, 1.0, 1.0, 1.0, 1.0, 1.0, 1.0, 1.0, 1.0, 1.0, 1.0, 1.0, 1.0, 1.0, 1.0, 1.0, 1.0, 1.0, 1.0, 1.0, 1.0, 1.0, 1.0, 1.0, 1.0, 1.0, 1.0, 1.0, 1.0, 1.0, 1.0, 1.0, 1.0, 1.0, 1.0, 1.0, 1.0, 1.0, 1.0, 1.0, 1.0, 1.0, 1.0, 1.0, 1.0, 1.0, 1.0, 1.0, 1.0, 1.0, 1.0, 1.0, 1.0, 1.0, 1.0, 1.0, 1.0, 1.0, 1.0, 1.0, 1.0, 1.0, 1.0, 1.0, 1.0, 1.0, 1.0, 1.0, 1.0, 1.0, 1.0, 1.0, 1.0, 1.0, 1.0, 1.0, 1.0, 1.0, 1.0, 1.0, 1.0, 1.0, 1.0, 1.0, 1.0, 1.0, 1.0, 1.0, 1.0, 1.0, 1.0, 1.0, 1.0, 1.0, 1.0, 1.0, 1.0, 1.0, 1.0, 1.0, 1.0, 1.0, 1.0, 1.0, 1.0, 1.0, 1.0, 1.0, 1.0, 1.0, 1.0, 1.0, 1.0, 1.0, 1.0, 1.0, 1.0, 1.0, 1.0, 1.0, 1.0, 1.0, 1.0, 1.0, 1.0, 1.0, 1.0, 1.0, 1.0, 1.0, 1.0, 1.0, 1.0, 1.0, 1.0, 1.0, 1.0, 1.0, 1.0, 1.0, 1.0, 1.0, 1.0, 1.0, 1.0, 1.0, 1.0, 1.0, 1.0, 1.0, 1.0, 1.0, 1.0, 1.0, 1.0, 1.0, 1.0, 1.0, 1.0, 1.0, 1.0, 1.0, 1.0, 1.0, 1.0, 1.0, 1.0, 1.0, 1.0, 1.0, 1.0, 1.0, 1.0, 1.0, 1.0, 1.0, 1.0, 1.0, 1.0, 1.0, 1.0, 1.0, 1.0, 1.0, 1.0, 1.0, 1.0, 1.0, 1.0, 1.0, 1.0, 1.0, 1.0, 1.0, 1.0, 1.0, 1.0, 1.0, 1.0, 1.0, 1.0, 1.0, 1.0, 1.0, 1.0, 1.0, 1.0, 1.0, 1.0, 1.0, 1.0, 1.0, 1.0, 1.0, 1.0, 1.0, 1.0, 1.0, 1.0, 1.0, 1.0, 1.0, 1.0, 1.0, 1.0, 1.0, 1.0, 1.0, 1.0, 1.0, 1.0, 1.0, 1.0, 1.0, 1.0, 1.0, 1.0, 1.0, 1.0, 1.0, 1.0, 1.0, 1.0, 1.0, 1.0, 1.0, 1.0, 1.0, 1.0, 1.0, 1.0, 1.0, 1.0, 1.0, 1.0, 1.0, 1.0, 1.0, 1.0, 1.0, 1.0, 1.0, 1.0, 1.0, 1.0, 1.0, 1.0, 1.0, 1.0, 1.0, 1.0, 1.0, 1.0, 1.0, 1.0, 1.0, 1.0, 1.0, 1.0, 1.0, 1.0, 1.0, 1.0, 1.0, 1.0, 1.0, 1.0, 1.0, 1.0, 1.0, 1.0, 1.0, 1.0, 1.0, 1.0, 1.0, 1.0, 1.0, 1.0, 1.0, 1.0, 1.0, 1.0, 1.0, 1.0, 1.0, 1.0, 1.0, 1.0, 1.0, 1.0, 1.0, 1.0, 1.0, 1.0, 1.0, 1.0, 1.0, 1.0, 1.0, 1.0, 1.0, 1.0, 1.0, 1.0, 1.0, 1.0, 1.0, 1.0, 1.0, 1.0, 1.0, 1.0, 1.0, 1.0, 1.0, 1.0, 1.0, 1.0, 1.0, 1.0, 1.0, 1.0, 1.0, 1.0, 1.0, 1.0, 1.0, 1.0, 1.0, 1.0, 1.0, 1.0, 1.0, 1.0, 1.0, 1.0, 1.0, 1.0, 1.0, 1.0, 1.0, 1.0, 1.0, 1.0, 1.0, 1.0, 1.0, 1.0, 1.0, 1.0, 1.0, 1.0, 1.0, 1.0, 1.0, 1.0, 1.0, 1.0, 1.0, 1.0, 1.0, 1.0, 1.0, 1.0, 1.0, 1.0, 1.0, 1.0, 1.0, 1.0, 1.0, 1.0, 1.0, 1.0, 1.0, 1.0, 1.0, 1.0, 1.0, 1.0, 1.0, 1.0, 1.0, 1.0, 1.0, 1.0, 1.0, 1.0, 1.0, 1.0, 1.0, 1.0, 1.0, 1.0, 1.0, 1.0, 1.0, 1.0, 1.0, 1.0, 1.0, 1.0, 1.0, 1.0, 1.0, 1.0, 1.0, 1.0, 1.0, 1.0, 1.0, 1.0, 1.0, 1.0, 1.0, 1.0, 1.0, 1.0, 1.0, 1.0, 1.0, 1.0, 1.0, 1.0, 1.0, 1.0, 1.0, 1.0, 1.0, 1.0, 1.0, 1.0, 1.0, 1.0, 1.0, 1.0, 1.0, 1.0, 1.0, 1.0, 1.0, 1.0, 1.0, 1.0, 1.0, 1.0, 1.0, 1.0, 1.0, 1.0, 1.0, 1.0, 1.0, 1.0, 1.0, 1.0, 1.0, 1.0, 1.0, 1.0, 1.0, 1.0, 1.0, 1.0, 1.0, 1.0, 1.0, 1.0, 1.0, 1.0, 1.0, 1.0, 1.0, 1.0, 1.0, 1.0, 1.0, 1.0, 1.0, 1.0, 1.0, 1.0, 1.0, 1.0, 1.0, 1.0, 1.0, 1.0, 1.0, 1.0, 1.0, 1.0, 1.0, 1.0, 1.0, 1.0, 1.0, 1.0, 1.0, 1.0, 1.0, 1.0, 1.0, 1.0, 1.0, 1.0, 1.0, 1.0, 1.0, 1.0, 1.0, 1.0, 1.0, 1.0, 1.0, 1.0, 1.0, 1.0, 1.0, 1.0, 1.0, 1.0, 1.0, 1.0, 1.0, 1.0, 1.0, 1.0, 1.0, 1.0, 1.0, 1.0, 1.0, 1.0, 1.0, 1.0, 1.0, 1.0, 1.0, 1.0, 1.0, 1.0, 1.0, 1.0, 1.0, 1.0, 1.0, 1.0, 1.0, 1.0, 1.0, 1.0, 1.0, 1.0, 1.0, 1.0, 1.0, 1.0, 1.0, 1.0, 1.0, 1.0, 1.0, 1.0, 1.0, 1.0, 1.0, 1.0, 1.0, 1.0, 1.0, 1.0, 1.0, 1.0, 1.0, 1.0, 1.0, 1.0, 1.0, 1.0, 1.0, 1.0, 1.0, 1.0, 1.0, 1.0, 1.0, 1.0, 1.0, 1.0, 1.0, 1.0, 1.0, 1.0, 1.0, 1.0, 1.0, 1.0, 1.0, 1.0, 1.0, 1.0, 1.0, 1.0, 1.0, 1.0, 1.0, 1.0, 1.0, 1.0, 1.0, 1.0, 1.0, 1.0, 1.0, 1.0, 1.0, 1.0, 1.0, 1.0, 1.0, 1.0, 1.0, 1.0, 1.0, 1.0, 1.0, 1.0, 1.0, 1.0, 1.0, 1.0, 1.0, 1.0, 1.0, 1.0, 1.0, 1.0, 1.0, 1.0, 1.0, 1.0, 1.0, 1.0, 1.0, 1.0, 1.0, 1.0, 1.0, 1.0, 1.0, 1.0, 1.0, 1.0, 1.0, 1.0, 1.0, 1.0, 1.0, 1.0, 1.0, 1.0, 1.0, 1.0, 1.0, 1.0, 1.0, 1.0, 1.0, 1.0, 1.0, 1.0, 1.0, 1.0, 1.0, 1.0, 1.0, 1.0, 1.0, 1.0, 1.0, 1.0, 1.0, 1.0, 1.0, 1.0, 1.0, 1.0, 1.0, 1.0, 1.0, 1.0, 1.0, 1.0, 1.0, 1.0, 1.0, 1.0, 1.0, 1.0, 1.0, 1.0, 1.0, 1.0, 1.0, 1.0, 1.0, 1.0, 1.0, 1.0, 1.0, 1.0, 1.0, 1.0, 1.0, 1.0, 1.0, 1.0, 1.0, 1.0, 1.0, 1.0, 1.0, 1.0, 1.0, 1.0, 1.0, 1.0, 1.0, 1.0, 1.0, 1.0, 1.0, 1.0, 1.0, 1.0, 1.0, 1.0, 1.0, 1.0, 1.0, 1.0, 1.0, 1.0, 1.0, 1.0, 1.0, 1.0, 1.0, 1.0, 1.0, 1.0, 1.0, 1.0, 1.0, 1.0, 1.0, 1.0, 1.0, 1.0, 1.0, 1.0, 1.0, 1.0, 1.0, 1.0, 1.0, 1.0, 1.0, 1.0, 1.0, 1.0, 1.0, 1.0, 1.0, 1.0, 1.0, 1.0, 1.0, 1.0, 1.0, 1.0, 1.0, 1.0, 1.0, 1.0, 1.0, 1.0, 1.0, 1.0, 1.0, 1.0, 1.0, 1.0, 1.0, 1.0, 1.0, 1.0, 1.0, 1.0, 1.0, 1.0, 1.0, 1.0, 1.0, 1.0, 1.0, 1.0, 1.0, 1.0, 1.0, 1.0, 1.0, 1.0, 1.0, 1.0, 1.0, 1.0, 1.0, 1.0, 1.0, 1.0, 1.0, 1.0, 1.0, 1.0, 1.0, 1.0, 1.0, 1.0, 1.0, 1.0, 1.0, 1.0, 1.0, 1.0, 1.0, 1.0, 1.0, 1.0, 1.0, 1.0, 1.0, 1.0, 1.0, 1.0, 1.0, 1.0, 1.0, 1.0, 1.0, 1.0, 1.0, 1.0, 1.0, 1.0, 1.0, 1.0, 1.0, 1.0, 1.0, 1.0, 1.0, 1.0, 1.0, 1.0, 1.0, 1.0, 1.0, 1.0, 1.0, 1.0, 1.0, 1.0, 1.0, 1.0, 1.0, 1.0, 1.0, 1.0, 1.0, 1.0, 1.0, 1.0, 1.0, 1.0, 1.0, 1.0, 1.0, 1.0, 1.0, 1.0, 1.0, 1.0, 1.0, 1.0, 1.0, 1.0, 1.0, 1.0, 1.0, 1.0, 1.0, 1.0, 1.0, 1.0, 1.0, 1.0, 1.0, 1.0, 1.0, 1.0, 1.0, 1.0, 1.0, 1.0, 1.0, 1.0, 1.0, 1.0, 1.0, 1.0, 1.0, 1.0, 1.0, 1.0, 1.0, 1.0, 1.0, 1.0, 1.0, 1.0, 1.0, 1.0, 1.0, 1.0, 1.0, 1.0, 1.0, 1.0, 1.0, 1.0, 1.0, 1.0, 1.0, 1.0, 1.0, 1.0, 1.0, 1.0, 1.0, 1.0, 1.0, 1.0, 1.0, 1.0, 1.0, 1.0, 1.0, 1.0, 1.0, 1.0, 1.0, 1.0, 1.0, 1.0, 1.0, 1.0, 1.0, 1.0, 1.0, 1.0, 1.0, 1.0, 1.0, 1.0, 1.0, 1.0, 1.0, 1.0, 1.0, 1.0, 1.0, 1.0, 1.0, 1.0, 1.0, 1.0, 1.0, 1.0, 1.0, 1.0, 1.0, 1.0, 1.0, 1.0, 1.0, 1.0, 1.0, 1.0, 1.0, 1.0, 1.0, 1.0, 1.0, 1.0, 1.0, 1.0, 1.0, 1.0, 1.0, 1.0, 1.0, 1.0, 1.0, 1.0, 1.0, 1.0, 1.0, 1.0, 1.0, 1.0, 1.0, 1.0, 1.0, 1.0, 1.0, 1.0, 1.0, 1.0, 1.0, 1.0, 1.0, 1.0, 1.0, 1.0, 1.0, 1.0, 1.0, 1.0, 1.0, 1.0, 1.0, 1.0, 1.0, 1.0, 1.0, 1.0, 1.0, 1.0, 1.0, 1.0, 1.0, 1.0, 1.0, 1.0, 1.0, 1.0, 1.0, 1.0, 1.0, 1.0, 1.0, 1.0, 1.0, 1.0, 1.0, 1.0, 1.0, 1.0, 1.0, 1.0, 1.0, 1.0, 1.0, 1.0, 1.0, 1.0, 1.0, 1.0, 1.0, 1.0, 1.0, 1.0, 1.0, 1.0, 1.0, 1.0, 1.0, 1.0, 1.0, 1.0, 1.0, 1.0, 1.0, 1.0, 1.0, 1.0, 1.0, 1.0, 1.0, 1.0, 1.0, 1.0, 1.0, 1.0, 1.0, 1.0, 1.0, 1.0, 1.0, 1.0, 1.0, 1.0, 1.0, 1.0, 1.0, 1.0, 1.0, 1.0, 1.0, 1.0, 1.0, 1.0, 1.0, 1.0, 1.0, 1.0, 1.0, 1.0, 1.0, 1.0, 1.0, 1.0, 1.0, 1.0, 1.0, 1.0, 1.0, 1.0, 1.0, 1.0, 1.0, 1.0, 1.0, 1.0, 1.0, 1.0, 1.0, 1.0, 1.0, 1.0, 1.0, 1.0, 1.0, 1.0, 1.0, 1.0, 1.0, 1.0, 1.0, 1.0, 1.0, 1.0, 1.0, 1.0, 1.0, 1.0, 1.0, 1.0, 1.0, 1.0, 1.0, 1.0, 1.0, 1.0, 1.0, 1.0, 1.0, 1.0, 1.0, 1.0, 1.0, 1.0, 1.0, 1.0, 1.0, 1.0, 1.0, 1.0, 1.0, 1.0, 1.0, 1.0, 1.0, 1.0, 1.0, 1.0, 1.0, 1.0, 1.0, 1.0, 1.0, 1.0, 1.0, 1.0, 1.0, 1.0, 1.0, 1.0, 1.0, 1.0, 1.0, 1.0, 1.0, 1.0, 1.0, 1.0, 1.0, 1.0, 1.0, 1.0, 1.0, 1.0, 1.0, 1.0, 1.0, 1.0, 1.0, 1.0, 1.0, 1.0, 1.0, 1.0, 1.0, 1.0, 1.0, 1.0, 1.0, 1.0, 1.0, 1.0, 1.0, 1.0, 1.0, 1.0, 1.0, 1.0, 1.0, 1.0, 1.0, 1.0, 1.0, 1.0, 1.0, 1.0, 1.0, 1.0, 1.0, 1.0, 1.0, 1.0, 1.0, 1.0, 1.0, 1.0, 1.0, 1.0, 1.0, 1.0, 1.0, 1.0, 1.0, 1.0, 1.0, 1.0, 1.0, 1.0, 1.0, 1.0, 1.0, 1.0, 1.0, 1.0, 1.0, 1.0, 1.0, 1.0, 1.0, 1.0, 1.0, 1.0, 1.0, 1.0, 1.0, 1.0, 1.0, 1.0, 1.0, 1.0, 1.0, 1.0, 1.0, 1.0, 1.0, 1.0, 1.0, 1.0, 1.0, 1.0, 1.0, 1.0, 1.0, 1.0, 1.0, 1.0, 1.0, 1.0, 1.0, 1.0, 1.0, 1.0, 1.0, 1.0, 1.0, 1.0, 1.0, 1.0, 1.0, 1.0, 1.0, 1.0, 1.0, 1.0, 1.0, 1.0, 1.0, 1.0, 1.0, 1.0, 1.0, 1.0, 1.0, 1.0, 1.0, 1.0, 1.0, 1.0, 1.0, 1.0, 1.0, 1.0, 1.0, 1.0, 1.0, 1.0, 1.0, 1.0, 1.0, 1.0, 1.0, 1.0, 1.0, 1.0, 1.0, 1.0, 1.0, 1.0, 1.0, 1.0, 1.0, 1.0, 1.0, 1.0, 1.0, 1.0, 1.0, 1.0, 1.0, 1.0, 1.0, 1.0, 1.0, 1.0, 1.0, 1.0, 1.0, 1.0, 1.0, 1.0, 1.0, 1.0, 1.0, 1.0, 1.0, 1.0, 1.0, 1.0, 1.0, 1.0, 1.0, 1.0, 1.0, 1.0, 1.0, 1.0, 1.0, 1.0, 1.0, 1.0, 1.0, 1.0, 1.0, 1.0, 1.0, 1.0, 1.0, 1.0, 1.0, 1.0, 1.0, 1.0, 1.0, 1.0, 1.0, 1.0, 1.0, 1.0, 1.0, 1.0, 1.0, 1.0, 1.0, 1.0, 1.0, 1.0, 1.0, 1.0, 1.0, 1.0, 1.0, 1.0, 1.0, 1.0, 1.0, 1.0, 1.0, 1.0, 1.0, 1.0, 1.0, 1.0, 1.0, 1.0, 1.0, 1.0, 1.0, 1.0, 1.0, 1.0, 1.0, 1.0, 1.0, 1.0, 1.0, 1.0, 1.0, 1.0, 1.0, 1.0, 1.0, 1.0, 1.0, 1.0, 1.0, 1.0, 1.0, 1.0, 1.0, 1.0, 1.0, 1.0, 1.0, 1.0, 1.0, 1.0, 1.0, 1.0, 1.0, 1.0, 1.0, 1.0, 1.0, 1.0, 1.0, 1.0, 1.0, 1.0, 1.0, 1.0, 1.0, 1.0, 1.0, 1.0, 1.0, 1.0, 1.0, 1.0, 1.0, 1.0, 1.0, 1.0, 1.0, 1.0, 1.0, 1.0, 1.0, 1.0, 1.0, 1.0, 1.0, 1.0, 1.0, 1.0, 1.0, 1.0, 1.0, 1.0, 1.0, 1.0, 1.0, 1.0, 1.0, 1.0, 1.0, 1.0, 1.0, 1.0, 1.0, 1.0, 1.0, 1.0, 1.0, 1.0, 1.0, 1.0, 1.0, 1.0, 1.0, 1.0, 1.0, 1.0, 1.0, 1.0, 1.0, 1.0, 1.0, 1.0, 1.0, 1.0, 1.0, 1.0, 1.0, 1.0, 1.0, 1.0, 1.0, 1.0, 1.0, 1.0, 1.0, 1.0, 1.0, 1.0, 1.0, 1.0, 1.0, 1.0, 1.0, 1.0, 1.0, 1.0, 1.0, 1.0, 1.0, 1.0, 1.0, 1.0, 1.0, 1.0, 1.0, 1.0, 1.0, 1.0, 1.0, 1.0, 1.0, 1.0, 1.0, 1.0, 1.0, 1.0, 1.0, 1.0, 1.0, 1.0, 1.0, 1.0, 1.0, 1.0, 1.0, 1.0, 1.0, 1.0, 1.0, 1.0, 1.0, 1.0, 1.0, 1.0, 1.0, 1.0, 1.0, 1.0, 1.0, 1.0, 1.0, 1.0, 1.0, 1.0, 1.0, 1.0, 1.0, 1.0, 1.0, 1.0, 1.0, 1.0, 1.0, 1.0, 1.0, 1.0, 1.0, 1.0, 1.0, 1.0, 1.0, 1.0, 1.0, 1.0, 1.0, 1.0, 1.0, 1.0, 1.0, 1.0, 1.0, 1.0, 1.0, 1.0, 1.0, 1.0, 1.0, 1.0, 1.0, 1.0, 1.0, 1.0, 1.0, 1.0, 1.0, 1.0, 1.0, 1.0, 1.0, 1.0, 1.0, 1.0, 1.0, 1.0, 1.0, 1.0, 1.0, 1.0, 1.0, 1.0, 1.0, 1.0, 1.0, 1.0, 1.0, 1.0, 1.0, 1.0, 1.0, 1.0, 1.0, 1.0, 1.0, 1.0, 1.0, 1.0, 1.0, 1.0, 1.0, 1.0, 1.0, 1.0, 1.0, 1.0, 1.0, 1.0, 1.0, 1.0, 1.0, 1.0, 1.0, 1.0, 1.0, 1.0, 1.0, 1.0, 1.0, 1.0, 1.0, 1.0, 1.0, 1.0, 1.0, 1.0, 1.0, 1.0, 1.0, 1.0, 1.0, 1.0, 1.0, 1.0, 1.0, 1.0, 1.0, 1.0, 1.0, 1.0, 1.0, 1.0, 1.0, 1.0, 1.0, 1.0, 1.0, 1.0, 1.0, 1.0, 1.0, 1.0, 1.0, 1.0, 1.0, 1.0, 1.0, 1.0, 1.0, 1.0, 1.0, 1.0, 1.0, 1.0, 1.0, 1.0, 1.0, 1.0, 1.0, 1.0, 1.0, 1.0, 1.0, 1.0, 1.0, 1.0, 1.0, 1.0, 1.0, 1.0, 1.0, 1.0, 1.0, 1.0, 1.0, 1.0, 1.0, 1.0, 1.0, 1.0, 1.0, 1.0, 1.0, 1.0, 1.0, 1.0, 1.0, 1.0, 1.0, 1.0, 1.0, 1.0, 1.0, 1.0, 1.0, 1.0, 1.0, 1.0, 1.0, 1.0, 1.0, 1.0, 1.0, 1.0, 1.0, 1.0, 1.0, 1.0, 1.0, 1.0, 1.0, 1.0, 1.0, 1.0, 1.0, 1.0, 1.0, 1.0, 1.0, 1.0, 1.0, 1.0, 1.0, 1.0, 1.0, 1.0, 1.0, 1.0, 1.0, 1.0, 1.0, 1.0, 1.0, 1.0, 1.0, 1.0, 1.0, 1.0, 1.0, 1.0, 1.0, 1.0, 1.0, 1.0, 1.0, 1.0, 1.0, 1.0, 1.0, 1.0, 1.0, 1.0, 1.0, 1.0, 1.0, 1.0, 1.0, 1.0, 1.0, 1.0, 1.0, 1.0, 1.0, 1.0, 1.0, 1.0, 1.0, 1.0, 1.0, 1.0, 1.0, 1.0, 1.0, 1.0, 1.0, 1.0, 1.0, 1.0, 1.0, 1.0, 1.0, 1.0, 1.0, 1.0, 1.0, 1.0, 1.0, 1.0, 1.0, 1.0, 1.0, 1.0, 1.0, 1.0, 1.0, 1.0, 1.0, 1.0, 1.0, 1.0, 1.0, 1.0, 1.0, 1.0, 1.0, 1.0, 1.0, 1.0, 1.0, 1.0, 1.0, 1.0, 1.0, 1.0, 1.0, 1.0, 1.0, 1.0, 1.0, 1.0, 1.0, 1.0, 1.0, 1.0, 1.0, 1.0, 1.0, 1.0, 1.0, 1.0, 1.0, 1.0, 1.0, 1.0, 1.0, 1.0, 1.0, 1.0, 1.0, 1.0, 1.0, 1.0, 1.0, 1.0, 1.0, 1.0, 1.0, 1.0, 1.0, 1.0, 1.0, 1.0, 1.0, 1.0, 1.0, 1.0, 1.0, 1.0, 1.0, 1.0, 1.0, 1.0, 1.0, 1.0, 1.0, 1.0, 1.0, 1.0, 1.0, 1.0, 1.0, 1.0, 1.0, 1.0, 1.0, 1.0, 1.0, 1.0, 1.0, 1.0, 1.0, 1.0, 1.0, 1.0, 1.0, 1.0, 1.0, 1.0, 1.0, 1.0, 1.0, 1.0, 1.0, 1.0, 1.0, 1.0, 1.0, 1.0, 1.0, 1.0, 1.0, 1.0, 1.0, 1.0, 1.0, 1.0, 1.0, 1.0, 1.0, 1.0, 1.0, 1.0, 1.0, 1.0, 1.0, 1.0, 1.0, 1.0, 1.0, 1.0, 1.0, 1.0, 1.0, 1.0, 1.0, 1.0, 1.0, 1.0, 1.0, 1.0, 1.0, 1.0, 1.0, 1.0, 1.0, 1.0, 1.0, 1.0, 1.0, 1.0, 1.0, 1.0, 1.0, 1.0, 1.0, 1.0, 1.0, 1.0, 1.0, 1.0, 1.0, 1.0, 1.0, 1.0, 1.0, 1.0, 1.0, 1.0, 1.0, 1.0, 1.0, 1.0, 1.0, 1.0, 1.0, 1.0, 1.0, 1.0, 1.0, 1.0, 1.0, 1.0, 1.0, 1.0, 1.0, 1.0, 1.0, 1.0, 1.0, 1.0, 1.0, 1.0, 1.0, 1.0, 1.0, 1.0, 1.0, 1.0, 1.0, 1.0, 1.0, 1.0, 1.0, 1.0, 1.0, 1.0, 1.0, 1.0, 1.0, 1.0, 1.0, 1.0, 1.0, 1.0, 1.0, 1.0, 1.0, 1.0, 1.0, 1.0, 1.0, 1.0, 1.0, 1.0, 1.0, 1.0, 1.0, 1.0, 1.0, 1.0, 1.0, 1.0, 1.0, 1.0, 1.0, 1.0, 1.0, 1.0, 1.0, 1.0, 1.0, 1.0, 1.0, 1.0, 1.0, 1.0, 1.0, 1.0, 1.0, 1.0, 1.0, 1.0, 1.0, 1.0, 1.0, 1.0, 1.0, 1.0, 1.0])
me_cube.materials.append(mat_material)
me_cube.use_remesh_preserve_volume = False
me_cube.use_remesh_preserve_attributes = False
me_cube.use_mirror_vertex_groups = False
me_cube.update()

# ---- objects
ob_cube = bpy.data.objects.new('Cube', me_cube)

# ---- transforms, parenting, visibility, modifiers, constraints
ob_cube.location = (0.3488, 0.3223, 0.1393)
ob_cube.scale = (2.423, 2.423, 2.423)
ob_cube.lock_rotations_4d = False
ob_cube.empty_display_type = 'ARROWS'
ob_cube.lineart.crease_threshold = 0.0

# ---- collection membership
col_collection.objects.link(ob_cube)

# ---- scene / render settings (as saved in the file)
scene.frame_start = 1; scene.frame_end = 250; scene.frame_set(1)
scene.render.engine = 'BLENDER_EEVEE_NEXT'
scene.cycles.sampling_pattern = 'TABULATED_SOBOL'
scene.cycles.use_light_tree = False
scene.view_settings.view_transform = 'Filmic'
bpy.context.view_layer.update()

# ---- added for rendering (the .blend has no active camera and no usable light): camera, sun
cam_auto = bpy.data.cameras.new('AutoCamera')
cam_auto.lens = 50.0
cam_auto.sensor_width = 36.0
cam_auto.clip_end = 1000.0
ob_auto_camera = bpy.data.objects.new('AutoCamera', cam_auto)
scene.collection.objects.link(ob_auto_camera)
ob_auto_camera.location = (3.51166, -4.55097, 2.87109)
ob_auto_camera.rotation_euler = (1.09748, -7.21219e-08, 0.694738)
scene.camera = ob_auto_camera
light_auto_sun = bpy.data.lights.new('AutoSun', 'SUN')
light_auto_sun.energy = 3.0
light_auto_sun.angle = 0.0523599
ob_auto_sun = bpy.data.objects.new('AutoSun', light_auto_sun)
scene.collection.objects.link(ob_auto_sun)
ob_auto_sun.rotation_euler = (0.872665, 0.174533, 0.523599)
bpy.context.view_layer.update()
